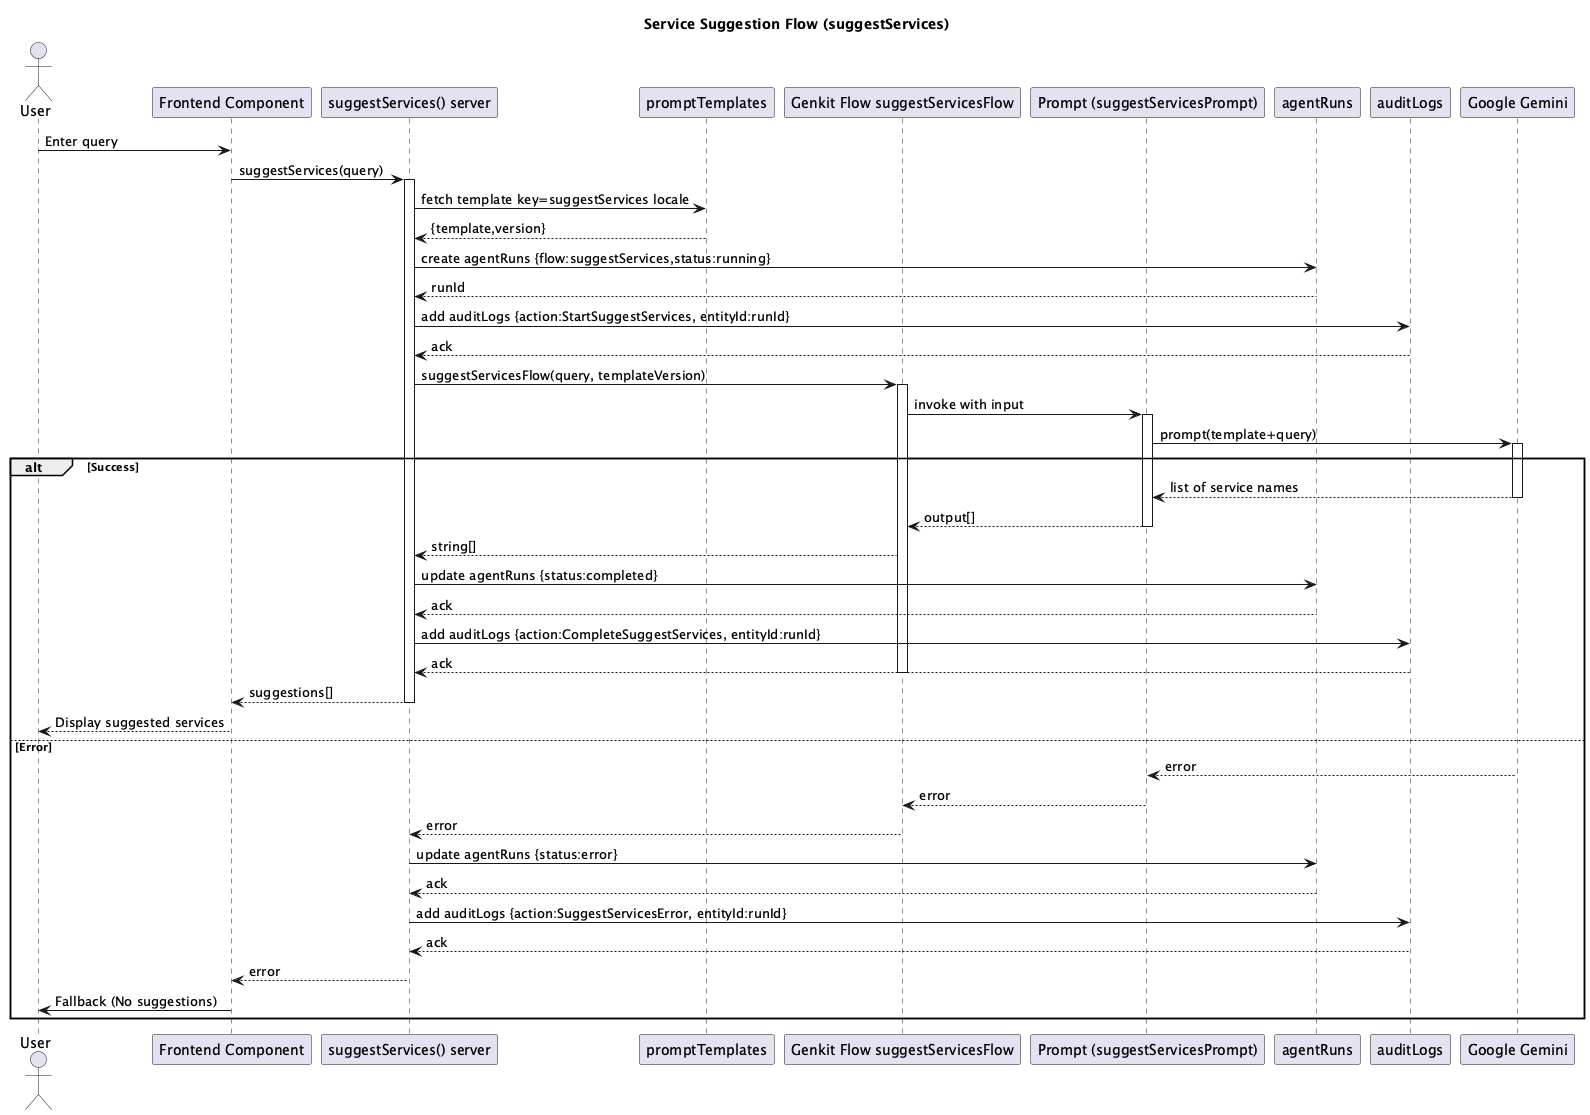

The diagram above was rendered by PlantUML. Its source (embedded in the PNG):
@startuml suggest_services_flow
title Service Suggestion Flow (suggestServices)
' =====================================================================
' Service Suggestion AI Flow (suggestServices)
' =====================================================================
actor User
participant FE as "Frontend Component"
participant "suggestServices() server" as Svc
participant PT as "promptTemplates"
participant "Genkit Flow suggestServicesFlow" as Flow
participant "Prompt (suggestServicesPrompt)" as Prompt
participant AR as "agentRuns"
participant AUD as "auditLogs"
participant LLM as "Google Gemini"

User -> FE: Enter query
FE -> Svc: suggestServices(query)
activate Svc
Svc -> PT: fetch template key=suggestServices locale
PT --> Svc: {template,version}
Svc -> AR: create agentRuns {flow:suggestServices,status:running}
AR --> Svc: runId
Svc -> AUD: add auditLogs {action:StartSuggestServices, entityId:runId}
AUD --> Svc: ack
Svc -> Flow: suggestServicesFlow(query, templateVersion)
activate Flow
Flow -> Prompt: invoke with input
activate Prompt
Prompt -> LLM: prompt(template+query)
activate LLM
alt Success
	LLM --> Prompt: list of service names
	deactivate LLM
	Prompt --> Flow: output[]
	deactivate Prompt
	Flow --> Svc: string[]
	Svc -> AR: update agentRuns {status:completed}
	AR --> Svc: ack
	Svc -> AUD: add auditLogs {action:CompleteSuggestServices, entityId:runId}
	AUD --> Svc: ack
	deactivate Flow
	Svc --> FE: suggestions[]
	deactivate Svc
	FE --> User: Display suggested services
else Error
	LLM --> Prompt: error
	deactivate LLM
	Prompt --> Flow: error
	deactivate Prompt
	Flow --> Svc: error
	Svc -> AR: update agentRuns {status:error}
	AR --> Svc: ack
	Svc -> AUD: add auditLogs {action:SuggestServicesError, entityId:runId}
	AUD --> Svc: ack
	deactivate Flow
	Svc --> FE: error
	deactivate Svc
	FE -> User: Fallback (No suggestions)
end
@enduml